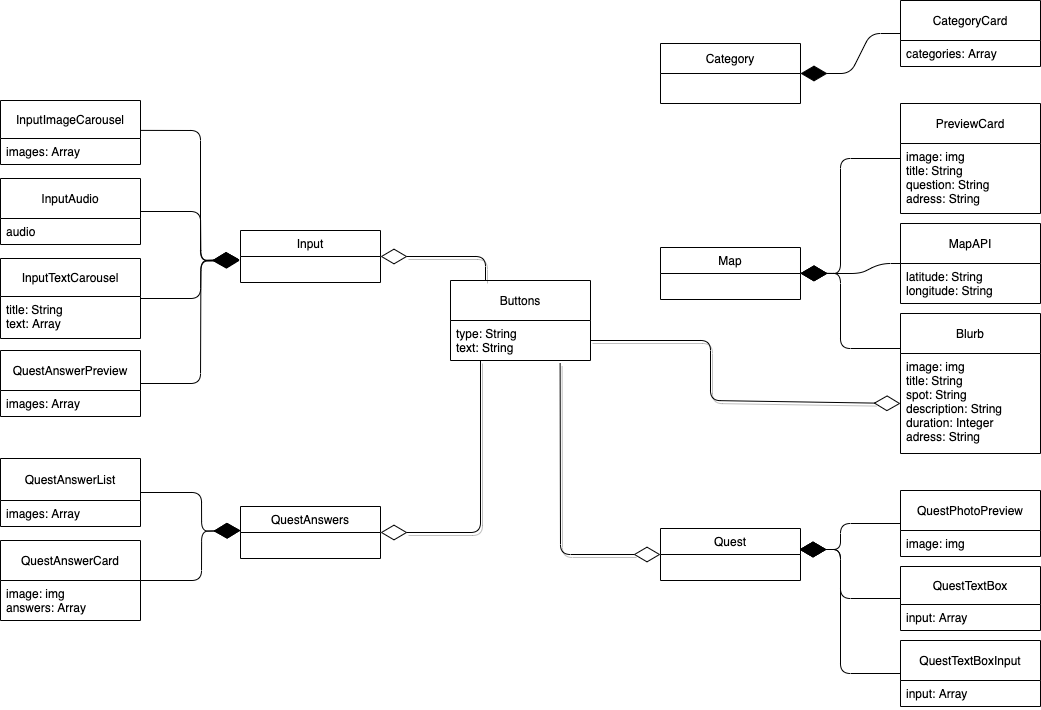

The diagram above was exported from draw.io. Its source (the exported page's mxGraphModel, read from the mxfile embedded in the PNG):
<mxGraphModel dx="1562" dy="794" grid="1" gridSize="10" guides="1" tooltips="1" connect="1" arrows="1" fold="1" page="0" pageScale="1" pageWidth="827" pageHeight="1169" math="0" shadow="0">
  <root>
    <mxCell id="0" />
    <mxCell id="1" parent="0" />
    <mxCell id="2" value="Category" style="swimlane;fontStyle=0;childLayout=stackLayout;horizontal=1;startSize=30;fillColor=none;horizontalStack=0;resizeParent=1;resizeParentMax=0;resizeLast=0;collapsible=1;marginBottom=0;" parent="1" vertex="1">
      <mxGeometry x="600" y="43" width="140" height="60" as="geometry" />
    </mxCell>
    <mxCell id="6" value="Map" style="swimlane;fontStyle=0;childLayout=stackLayout;horizontal=1;startSize=26;fillColor=none;horizontalStack=0;resizeParent=1;resizeParentMax=0;resizeLast=0;collapsible=1;marginBottom=0;" parent="1" vertex="1">
      <mxGeometry x="600" y="247" width="140" height="52" as="geometry" />
    </mxCell>
    <mxCell id="8" value="Quest" style="swimlane;fontStyle=0;childLayout=stackLayout;horizontal=1;startSize=26;fillColor=none;horizontalStack=0;resizeParent=1;resizeParentMax=0;resizeLast=0;collapsible=1;marginBottom=0;" parent="1" vertex="1">
      <mxGeometry x="600" y="528" width="140" height="52" as="geometry" />
    </mxCell>
    <mxCell id="10" value="Input" style="swimlane;fontStyle=0;childLayout=stackLayout;horizontal=1;startSize=26;fillColor=none;horizontalStack=0;resizeParent=1;resizeParentMax=0;resizeLast=0;collapsible=1;marginBottom=0;" parent="1" vertex="1">
      <mxGeometry x="180" y="230" width="140" height="52" as="geometry" />
    </mxCell>
    <mxCell id="12" value="QuestAnswers" style="swimlane;fontStyle=0;childLayout=stackLayout;horizontal=1;startSize=26;fillColor=none;horizontalStack=0;resizeParent=1;resizeParentMax=0;resizeLast=0;collapsible=1;marginBottom=0;" parent="1" vertex="1">
      <mxGeometry x="180" y="506" width="140" height="52" as="geometry" />
    </mxCell>
    <mxCell id="16" value="Blurb" style="swimlane;fontStyle=0;childLayout=stackLayout;horizontal=1;startSize=40;fillColor=none;horizontalStack=0;resizeParent=1;resizeParentMax=0;resizeLast=0;collapsible=1;marginBottom=0;" parent="1" vertex="1">
      <mxGeometry x="840" y="313" width="140" height="140" as="geometry" />
    </mxCell>
    <mxCell id="17" value="image: img&#10;title: String&#10;spot: String&#10;description: String&#10;duration: Integer&#10;adress: String" style="text;strokeColor=none;fillColor=none;align=left;verticalAlign=top;spacingLeft=4;spacingRight=4;overflow=hidden;rotatable=0;points=[[0,0.5],[1,0.5]];portConstraint=eastwest;" parent="16" vertex="1">
      <mxGeometry y="40" width="140" height="100" as="geometry" />
    </mxCell>
    <mxCell id="18" value="Buttons" style="swimlane;fontStyle=0;childLayout=stackLayout;horizontal=1;startSize=40;fillColor=none;horizontalStack=0;resizeParent=1;resizeParentMax=0;resizeLast=0;collapsible=1;marginBottom=0;" parent="1" vertex="1">
      <mxGeometry x="390" y="280" width="140" height="80" as="geometry" />
    </mxCell>
    <mxCell id="19" value="type: String&#10;text: String" style="text;strokeColor=none;fillColor=none;align=left;verticalAlign=top;spacingLeft=4;spacingRight=4;overflow=hidden;rotatable=0;points=[[0,0.5],[1,0.5]];portConstraint=eastwest;" parent="18" vertex="1">
      <mxGeometry y="40" width="140" height="40" as="geometry" />
    </mxCell>
    <mxCell id="20" value="CategoryCard" style="swimlane;fontStyle=0;childLayout=stackLayout;horizontal=1;startSize=40;fillColor=none;horizontalStack=0;resizeParent=1;resizeParentMax=0;resizeLast=0;collapsible=1;marginBottom=0;" parent="1" vertex="1">
      <mxGeometry x="840" width="140" height="66" as="geometry" />
    </mxCell>
    <mxCell id="21" value="categories: Array" style="text;strokeColor=none;fillColor=none;align=left;verticalAlign=top;spacingLeft=4;spacingRight=4;overflow=hidden;rotatable=0;points=[[0,0.5],[1,0.5]];portConstraint=eastwest;" parent="20" vertex="1">
      <mxGeometry y="40" width="140" height="26" as="geometry" />
    </mxCell>
    <mxCell id="22" value="InputAudio" style="swimlane;fontStyle=0;childLayout=stackLayout;horizontal=1;startSize=40;fillColor=none;horizontalStack=0;resizeParent=1;resizeParentMax=0;resizeLast=0;collapsible=1;marginBottom=0;" parent="1" vertex="1">
      <mxGeometry x="-60" y="178" width="140" height="66" as="geometry" />
    </mxCell>
    <mxCell id="23" value="audio" style="text;strokeColor=none;fillColor=none;align=left;verticalAlign=top;spacingLeft=4;spacingRight=4;overflow=hidden;rotatable=0;points=[[0,0.5],[1,0.5]];portConstraint=eastwest;" parent="22" vertex="1">
      <mxGeometry y="40" width="140" height="26" as="geometry" />
    </mxCell>
    <mxCell id="24" value="InputImageCarousel" style="swimlane;fontStyle=0;childLayout=stackLayout;horizontal=1;startSize=38;fillColor=none;horizontalStack=0;resizeParent=1;resizeParentMax=0;resizeLast=0;collapsible=1;marginBottom=0;" parent="1" vertex="1">
      <mxGeometry x="-60" y="100" width="140" height="64" as="geometry" />
    </mxCell>
    <mxCell id="25" value="images: Array" style="text;strokeColor=none;fillColor=none;align=left;verticalAlign=top;spacingLeft=4;spacingRight=4;overflow=hidden;rotatable=0;points=[[0,0.5],[1,0.5]];portConstraint=eastwest;" parent="24" vertex="1">
      <mxGeometry y="38" width="140" height="26" as="geometry" />
    </mxCell>
    <mxCell id="26" value="InputTextCarousel" style="swimlane;fontStyle=0;childLayout=stackLayout;horizontal=1;startSize=38;fillColor=none;horizontalStack=0;resizeParent=1;resizeParentMax=0;resizeLast=0;collapsible=1;marginBottom=0;" parent="1" vertex="1">
      <mxGeometry x="-60" y="258" width="140" height="80" as="geometry" />
    </mxCell>
    <mxCell id="27" value="title: String&#10;text: Array" style="text;strokeColor=none;fillColor=none;align=left;verticalAlign=top;spacingLeft=4;spacingRight=4;overflow=hidden;rotatable=0;points=[[0,0.5],[1,0.5]];portConstraint=eastwest;" parent="26" vertex="1">
      <mxGeometry y="38" width="140" height="42" as="geometry" />
    </mxCell>
    <mxCell id="28" value="MapAPI" style="swimlane;fontStyle=0;childLayout=stackLayout;horizontal=1;startSize=40;fillColor=none;horizontalStack=0;resizeParent=1;resizeParentMax=0;resizeLast=0;collapsible=1;marginBottom=0;" parent="1" vertex="1">
      <mxGeometry x="840" y="223" width="140" height="80" as="geometry" />
    </mxCell>
    <mxCell id="29" value="latitude: String&#10;longitude: String" style="text;strokeColor=none;fillColor=none;align=left;verticalAlign=top;spacingLeft=4;spacingRight=4;overflow=hidden;rotatable=0;points=[[0,0.5],[1,0.5]];portConstraint=eastwest;" parent="28" vertex="1">
      <mxGeometry y="40" width="140" height="40" as="geometry" />
    </mxCell>
    <mxCell id="30" value="PreviewCard" style="swimlane;fontStyle=0;childLayout=stackLayout;horizontal=1;startSize=40;fillColor=none;horizontalStack=0;resizeParent=1;resizeParentMax=0;resizeLast=0;collapsible=1;marginBottom=0;" parent="1" vertex="1">
      <mxGeometry x="840" y="103" width="140" height="110" as="geometry" />
    </mxCell>
    <mxCell id="31" value="image: img&#10;title: String&#10;question: String&#10;adress: String&#10;" style="text;strokeColor=none;fillColor=none;align=left;verticalAlign=top;spacingLeft=4;spacingRight=4;overflow=hidden;rotatable=0;points=[[0,0.5],[1,0.5]];portConstraint=eastwest;" parent="30" vertex="1">
      <mxGeometry y="40" width="140" height="70" as="geometry" />
    </mxCell>
    <mxCell id="32" value="QuestAnswerCard" style="swimlane;fontStyle=0;childLayout=stackLayout;horizontal=1;startSize=40;fillColor=none;horizontalStack=0;resizeParent=1;resizeParentMax=0;resizeLast=0;collapsible=1;marginBottom=0;" parent="1" vertex="1">
      <mxGeometry x="-60" y="540" width="140" height="80" as="geometry" />
    </mxCell>
    <mxCell id="33" value="image: img&#10;answers: Array" style="text;strokeColor=none;fillColor=none;align=left;verticalAlign=top;spacingLeft=4;spacingRight=4;overflow=hidden;rotatable=0;points=[[0,0.5],[1,0.5]];portConstraint=eastwest;" parent="32" vertex="1">
      <mxGeometry y="40" width="140" height="40" as="geometry" />
    </mxCell>
    <mxCell id="34" value="QuestAnswerPreview" style="swimlane;fontStyle=0;childLayout=stackLayout;horizontal=1;startSize=40;fillColor=none;horizontalStack=0;resizeParent=1;resizeParentMax=0;resizeLast=0;collapsible=1;marginBottom=0;" parent="1" vertex="1">
      <mxGeometry x="-60" y="350" width="140" height="66" as="geometry" />
    </mxCell>
    <mxCell id="35" value="images: Array" style="text;strokeColor=none;fillColor=none;align=left;verticalAlign=top;spacingLeft=4;spacingRight=4;overflow=hidden;rotatable=0;points=[[0,0.5],[1,0.5]];portConstraint=eastwest;" parent="34" vertex="1">
      <mxGeometry y="40" width="140" height="26" as="geometry" />
    </mxCell>
    <mxCell id="38" value="QuestAnswerList" style="swimlane;fontStyle=0;childLayout=stackLayout;horizontal=1;startSize=42;fillColor=none;horizontalStack=0;resizeParent=1;resizeParentMax=0;resizeLast=0;collapsible=1;marginBottom=0;" parent="1" vertex="1">
      <mxGeometry x="-60" y="458" width="140" height="68" as="geometry" />
    </mxCell>
    <mxCell id="39" value="images: Array" style="text;strokeColor=none;fillColor=none;align=left;verticalAlign=top;spacingLeft=4;spacingRight=4;overflow=hidden;rotatable=0;points=[[0,0.5],[1,0.5]];portConstraint=eastwest;" parent="38" vertex="1">
      <mxGeometry y="42" width="140" height="26" as="geometry" />
    </mxCell>
    <mxCell id="40" value="QuestPhotoPreview" style="swimlane;fontStyle=0;childLayout=stackLayout;horizontal=1;startSize=40;fillColor=none;horizontalStack=0;resizeParent=1;resizeParentMax=0;resizeLast=0;collapsible=1;marginBottom=0;" parent="1" vertex="1">
      <mxGeometry x="840" y="490" width="140" height="66" as="geometry" />
    </mxCell>
    <mxCell id="41" value="image: img" style="text;strokeColor=none;fillColor=none;align=left;verticalAlign=top;spacingLeft=4;spacingRight=4;overflow=hidden;rotatable=0;points=[[0,0.5],[1,0.5]];portConstraint=eastwest;" parent="40" vertex="1">
      <mxGeometry y="40" width="140" height="26" as="geometry" />
    </mxCell>
    <mxCell id="42" value="QuestTextBox" style="swimlane;fontStyle=0;childLayout=stackLayout;horizontal=1;startSize=38;fillColor=none;horizontalStack=0;resizeParent=1;resizeParentMax=0;resizeLast=0;collapsible=1;marginBottom=0;" parent="1" vertex="1">
      <mxGeometry x="840" y="566" width="140" height="64" as="geometry" />
    </mxCell>
    <mxCell id="43" value="input: Array" style="text;strokeColor=none;fillColor=none;align=left;verticalAlign=top;spacingLeft=4;spacingRight=4;overflow=hidden;rotatable=0;points=[[0,0.5],[1,0.5]];portConstraint=eastwest;" parent="42" vertex="1">
      <mxGeometry y="38" width="140" height="26" as="geometry" />
    </mxCell>
    <mxCell id="44" value="QuestTextBoxInput" style="swimlane;fontStyle=0;childLayout=stackLayout;horizontal=1;startSize=40;fillColor=none;horizontalStack=0;resizeParent=1;resizeParentMax=0;resizeLast=0;collapsible=1;marginBottom=0;" parent="1" vertex="1">
      <mxGeometry x="840" y="640" width="140" height="66" as="geometry" />
    </mxCell>
    <mxCell id="45" value="input: Array" style="text;strokeColor=none;fillColor=none;align=left;verticalAlign=top;spacingLeft=4;spacingRight=4;overflow=hidden;rotatable=0;points=[[0,0.5],[1,0.5]];portConstraint=eastwest;" parent="44" vertex="1">
      <mxGeometry y="40" width="140" height="26" as="geometry" />
    </mxCell>
    <mxCell id="46" value="" style="endArrow=diamondThin;endFill=1;endSize=24;html=1;exitX=0.997;exitY=0.467;exitDx=0;exitDy=0;entryX=-0.008;entryY=0.127;entryDx=0;entryDy=0;exitPerimeter=0;entryPerimeter=0;" parent="1" source="24" edge="1">
      <mxGeometry width="160" relative="1" as="geometry">
        <mxPoint x="500" y="310" as="sourcePoint" />
        <mxPoint x="178.8800000000001" y="259.30200000000013" as="targetPoint" />
        <Array as="points">
          <mxPoint x="140" y="130" />
          <mxPoint x="140" y="260" />
        </Array>
      </mxGeometry>
    </mxCell>
    <mxCell id="47" value="" style="endArrow=diamondThin;endFill=1;endSize=24;html=1;exitX=1;exitY=0.5;exitDx=0;exitDy=0;entryX=-0.008;entryY=0.127;entryDx=0;entryDy=0;entryPerimeter=0;" parent="1" source="22" edge="1">
      <mxGeometry width="160" relative="1" as="geometry">
        <mxPoint x="79.99999999999993" y="129.88800000000003" as="sourcePoint" />
        <mxPoint x="179.3000000000001" y="259.30200000000013" as="targetPoint" />
        <Array as="points">
          <mxPoint x="140" y="211" />
          <mxPoint x="140.42" y="260" />
        </Array>
      </mxGeometry>
    </mxCell>
    <mxCell id="48" value="" style="endArrow=diamondThin;endFill=1;endSize=24;html=1;exitX=1;exitY=0.5;exitDx=0;exitDy=0;entryX=-0.008;entryY=0.127;entryDx=0;entryDy=0;entryPerimeter=0;" parent="1" source="26" edge="1">
      <mxGeometry width="160" relative="1" as="geometry">
        <mxPoint x="80" y="211.0000000000001" as="sourcePoint" />
        <mxPoint x="179.30000000000018" y="259.30200000000013" as="targetPoint" />
        <Array as="points">
          <mxPoint x="140" y="298" />
          <mxPoint x="140.42" y="260" />
        </Array>
      </mxGeometry>
    </mxCell>
    <mxCell id="49" value="" style="endArrow=diamondThin;endFill=1;endSize=24;html=1;exitX=1;exitY=0.5;exitDx=0;exitDy=0;entryX=-0.008;entryY=0.127;entryDx=0;entryDy=0;entryPerimeter=0;" parent="1" source="34" edge="1">
      <mxGeometry width="160" relative="1" as="geometry">
        <mxPoint x="80" y="292.6999999999999" as="sourcePoint" />
        <mxPoint x="179.30000000000018" y="260.0020000000001" as="targetPoint" />
        <Array as="points">
          <mxPoint x="140" y="383" />
          <mxPoint x="140.42" y="260.7" />
        </Array>
      </mxGeometry>
    </mxCell>
    <mxCell id="52" value="" style="endArrow=diamondThin;endFill=1;endSize=24;html=1;exitX=1;exitY=0.5;exitDx=0;exitDy=0;" parent="1" source="38" edge="1">
      <mxGeometry width="160" relative="1" as="geometry">
        <mxPoint x="80.7" y="640.9999999999998" as="sourcePoint" />
        <mxPoint x="180" y="530" as="targetPoint" />
        <Array as="points">
          <mxPoint x="141" y="492" />
          <mxPoint x="141.11999999999998" y="530.7" />
        </Array>
      </mxGeometry>
    </mxCell>
    <mxCell id="53" value="" style="endArrow=diamondThin;endFill=1;endSize=24;html=1;exitX=1;exitY=0.5;exitDx=0;exitDy=0;" parent="1" source="32" edge="1">
      <mxGeometry width="160" relative="1" as="geometry">
        <mxPoint x="80" y="491.9999999999999" as="sourcePoint" />
        <mxPoint x="180" y="530" as="targetPoint" />
        <Array as="points">
          <mxPoint x="141" y="580" />
          <mxPoint x="141.11999999999998" y="530.7" />
        </Array>
      </mxGeometry>
    </mxCell>
    <mxCell id="54" value="" style="endArrow=diamondThin;endFill=1;endSize=24;html=1;entryX=1;entryY=0.5;entryDx=0;entryDy=0;exitX=0;exitY=0.5;exitDx=0;exitDy=0;" parent="1" source="20" target="2" edge="1">
      <mxGeometry width="160" relative="1" as="geometry">
        <mxPoint x="570" y="350" as="sourcePoint" />
        <mxPoint x="730" y="350" as="targetPoint" />
        <Array as="points">
          <mxPoint x="810" y="33" />
          <mxPoint x="790" y="73" />
        </Array>
      </mxGeometry>
    </mxCell>
    <mxCell id="55" value="" style="endArrow=diamondThin;endFill=1;endSize=24;html=1;entryX=1;entryY=0.5;entryDx=0;entryDy=0;exitX=0;exitY=0.5;exitDx=0;exitDy=0;" parent="1" source="28" target="6" edge="1">
      <mxGeometry width="160" relative="1" as="geometry">
        <mxPoint x="850" y="83" as="sourcePoint" />
        <mxPoint x="750" y="83" as="targetPoint" />
        <Array as="points">
          <mxPoint x="820" y="263" />
          <mxPoint x="800" y="273" />
        </Array>
      </mxGeometry>
    </mxCell>
    <mxCell id="56" value="" style="endArrow=diamondThin;endFill=1;endSize=24;html=1;entryX=1;entryY=0.5;entryDx=0;entryDy=0;exitX=0;exitY=0.5;exitDx=0;exitDy=0;" parent="1" source="30" edge="1">
      <mxGeometry width="160" relative="1" as="geometry">
        <mxPoint x="840" y="272.72" as="sourcePoint" />
        <mxPoint x="740" y="272.72" as="targetPoint" />
        <Array as="points">
          <mxPoint x="780" y="158" />
          <mxPoint x="780" y="273" />
        </Array>
      </mxGeometry>
    </mxCell>
    <mxCell id="57" value="" style="endArrow=diamondThin;endFill=1;endSize=24;html=1;entryX=1;entryY=0.5;entryDx=0;entryDy=0;exitX=0;exitY=0.25;exitDx=0;exitDy=0;" parent="1" source="16" edge="1">
      <mxGeometry width="160" relative="1" as="geometry">
        <mxPoint x="840" y="193" as="sourcePoint" />
        <mxPoint x="740" y="272.72" as="targetPoint" />
        <Array as="points">
          <mxPoint x="780" y="348" />
          <mxPoint x="780" y="273" />
        </Array>
      </mxGeometry>
    </mxCell>
    <mxCell id="58" value="" style="endArrow=diamondThin;endFill=1;endSize=24;html=1;entryX=0.993;entryY=0.404;entryDx=0;entryDy=0;entryPerimeter=0;exitX=0;exitY=0.5;exitDx=0;exitDy=0;" parent="1" source="42" target="8" edge="1">
      <mxGeometry width="160" relative="1" as="geometry">
        <mxPoint x="840" y="549" as="sourcePoint" />
        <mxPoint x="820" y="400" as="targetPoint" />
        <Array as="points">
          <mxPoint x="780" y="598" />
          <mxPoint x="780" y="549" />
        </Array>
      </mxGeometry>
    </mxCell>
    <mxCell id="59" value="" style="endArrow=diamondThin;endFill=1;endSize=24;html=1;entryX=0.993;entryY=0.404;entryDx=0;entryDy=0;entryPerimeter=0;exitX=0;exitY=0.5;exitDx=0;exitDy=0;" parent="1" source="40" edge="1">
      <mxGeometry width="160" relative="1" as="geometry">
        <mxPoint x="840" y="549" as="sourcePoint" />
        <mxPoint x="739.02" y="549.008" as="targetPoint" />
        <Array as="points">
          <mxPoint x="780" y="523" />
          <mxPoint x="780" y="549" />
        </Array>
      </mxGeometry>
    </mxCell>
    <mxCell id="60" value="" style="endArrow=diamondThin;endFill=1;endSize=24;html=1;entryX=0.993;entryY=0.404;entryDx=0;entryDy=0;entryPerimeter=0;exitX=0;exitY=0.5;exitDx=0;exitDy=0;" parent="1" source="44" edge="1">
      <mxGeometry width="160" relative="1" as="geometry">
        <mxPoint x="840" y="473" as="sourcePoint" />
        <mxPoint x="739.02" y="549.008" as="targetPoint" />
        <Array as="points">
          <mxPoint x="780" y="673" />
          <mxPoint x="780" y="549" />
        </Array>
      </mxGeometry>
    </mxCell>
    <mxCell id="68" value="" style="endArrow=diamondThin;endFill=0;endSize=24;html=1;shadow=1;exitX=0.25;exitY=0;exitDx=0;exitDy=0;entryX=1;entryY=0.5;entryDx=0;entryDy=0;" parent="1" source="18" target="10" edge="1">
      <mxGeometry width="160" relative="1" as="geometry">
        <mxPoint x="560" y="380" as="sourcePoint" />
        <mxPoint x="720" y="380" as="targetPoint" />
        <Array as="points">
          <mxPoint x="425" y="256" />
        </Array>
      </mxGeometry>
    </mxCell>
    <mxCell id="70" value="" style="endArrow=diamondThin;endFill=0;endSize=24;html=1;shadow=1;entryX=1;entryY=0.5;entryDx=0;entryDy=0;" parent="1" target="12" edge="1">
      <mxGeometry width="160" relative="1" as="geometry">
        <mxPoint x="420" y="360" as="sourcePoint" />
        <mxPoint x="720" y="380" as="targetPoint" />
        <Array as="points">
          <mxPoint x="420" y="532" />
        </Array>
      </mxGeometry>
    </mxCell>
    <mxCell id="71" value="" style="endArrow=diamondThin;endFill=0;endSize=24;html=1;shadow=1;exitX=0.783;exitY=1.07;exitDx=0;exitDy=0;exitPerimeter=0;entryX=0;entryY=0.5;entryDx=0;entryDy=0;" parent="1" source="19" target="8" edge="1">
      <mxGeometry width="160" relative="1" as="geometry">
        <mxPoint x="560" y="380" as="sourcePoint" />
        <mxPoint x="720" y="380" as="targetPoint" />
        <Array as="points">
          <mxPoint x="500" y="554" />
        </Array>
      </mxGeometry>
    </mxCell>
    <mxCell id="72" value="" style="endArrow=diamondThin;endFill=0;endSize=24;html=1;shadow=1;exitX=1;exitY=0.5;exitDx=0;exitDy=0;entryX=0;entryY=0.5;entryDx=0;entryDy=0;" parent="1" source="19" target="17" edge="1">
      <mxGeometry width="160" relative="1" as="geometry">
        <mxPoint x="610" y="380" as="sourcePoint" />
        <mxPoint x="770" y="380" as="targetPoint" />
        <Array as="points">
          <mxPoint x="650" y="340" />
          <mxPoint x="650" y="400" />
        </Array>
      </mxGeometry>
    </mxCell>
  </root>
</mxGraphModel>